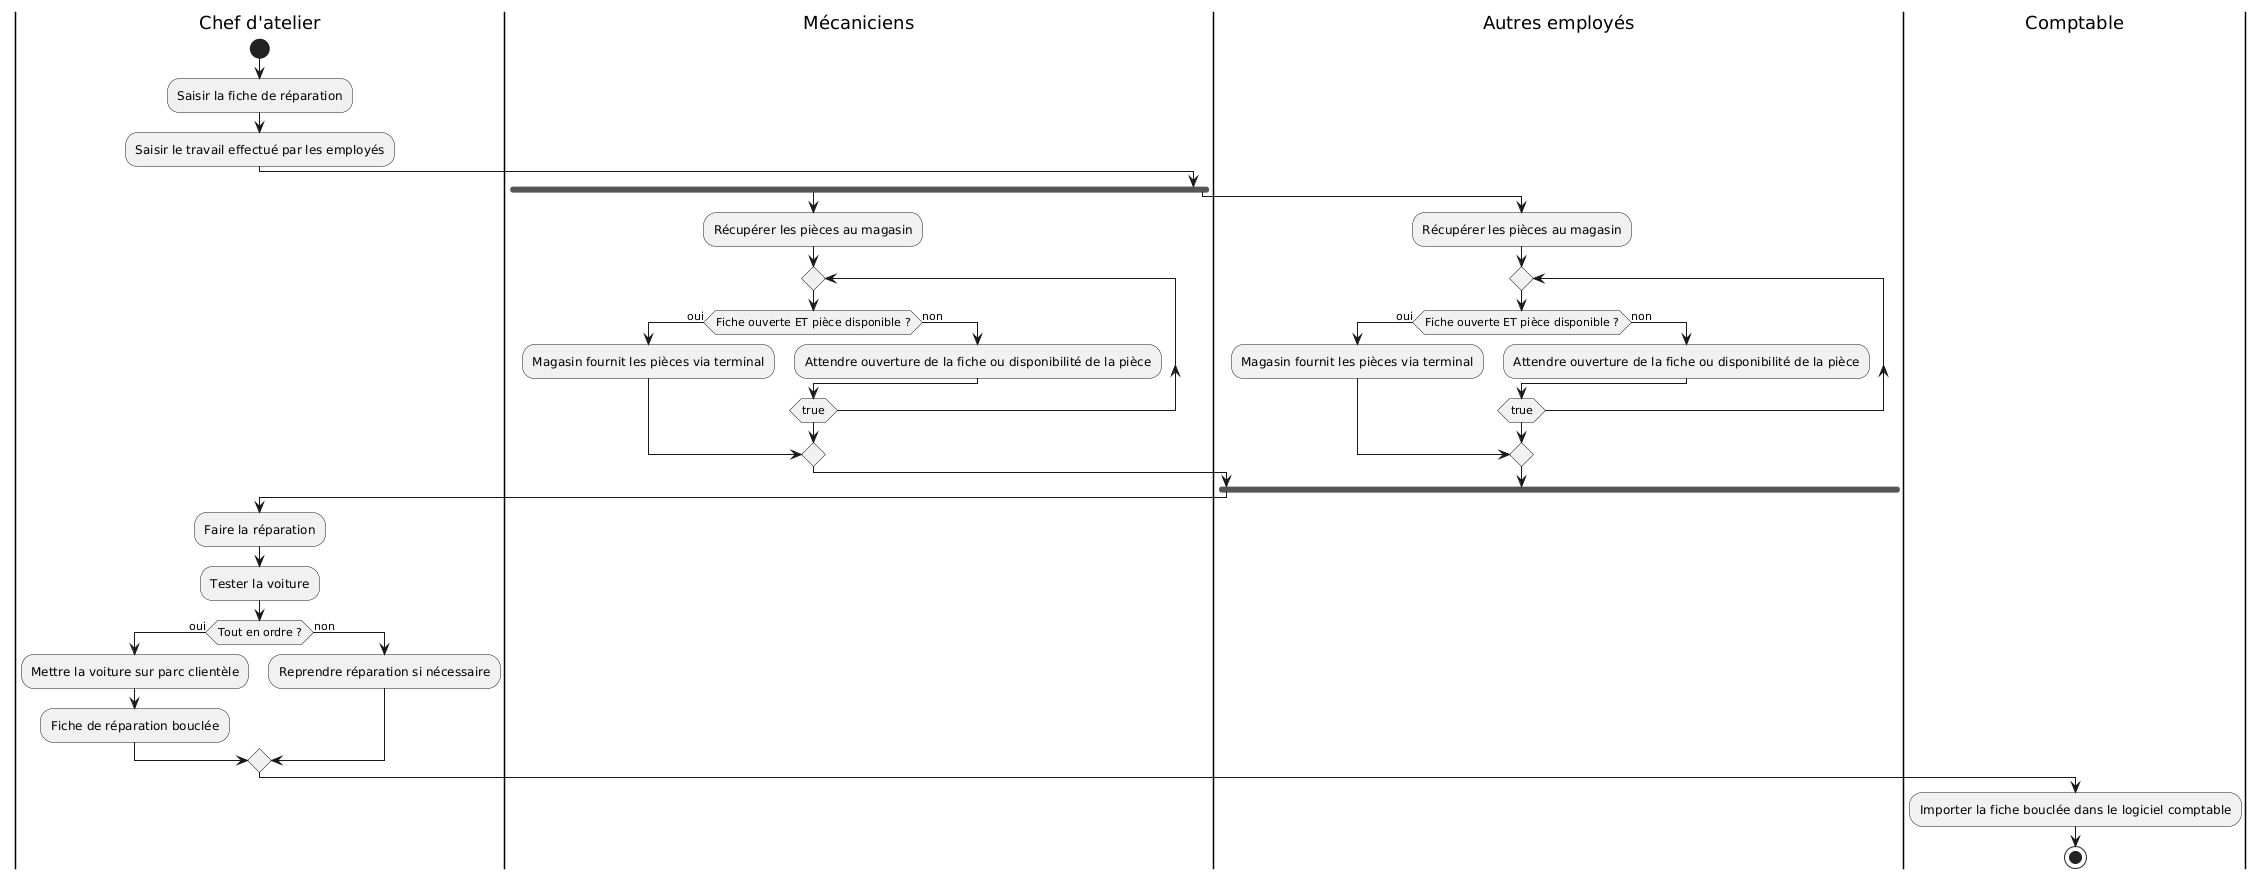

The diagram above was rendered by PlantUML. Its source (embedded in the PNG):
@startuml
|Chef d'atelier|
start
:Saisir la fiche de réparation;
:Saisir le travail effectué par les employés;


|Mécaniciens|
fork
  :Récupérer les pièces au magasin;
  repeat
    if (Fiche ouverte ET pièce disponible ?) then (oui)
      :Magasin fournit les pièces via terminal;
      break
    else (non)
      :Attendre ouverture de la fiche ou disponibilité de la pièce;
    endif
  repeat while (true)
fork again
  |Autres employés|
  :Récupérer les pièces au magasin;
  repeat
    if (Fiche ouverte ET pièce disponible ?) then (oui)
      :Magasin fournit les pièces via terminal;
      break
    else (non)
      :Attendre ouverture de la fiche ou disponibilité de la pièce;
    endif
  repeat while (true)
end fork

|Chef d'atelier|
:Faire la réparation;
:Tester la voiture;
if (Tout en ordre ?) then (oui)
  :Mettre la voiture sur parc clientèle;
  :Fiche de réparation bouclée;
else (non)
  :Reprendre réparation si nécessaire;
endif

|Comptable|
:Importer la fiche bouclée dans le logiciel comptable;

stop
@enduml